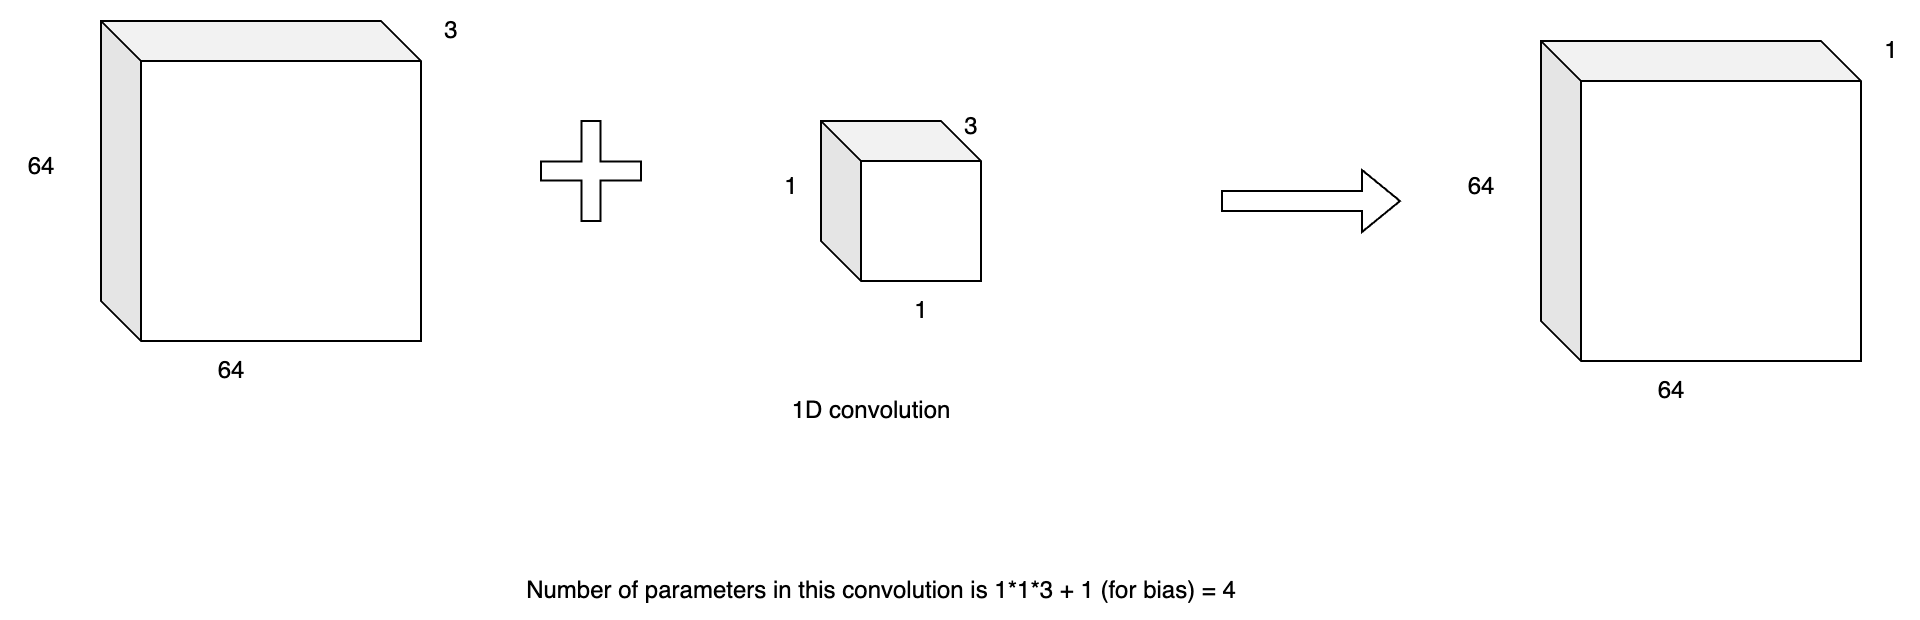

The diagram above was exported from draw.io. Its source (the exported page's mxGraphModel, read from the mxfile embedded in the PNG):
<mxGraphModel dx="984" dy="651" grid="1" gridSize="10" guides="1" tooltips="1" connect="1" arrows="1" fold="1" page="1" pageScale="1" pageWidth="850" pageHeight="1100" math="0" shadow="0">
  <root>
    <mxCell id="0" />
    <mxCell id="1" parent="0" />
    <mxCell id="h_yWhKHbbZjhJ2EK91BS-20" value="" style="shape=cube;whiteSpace=wrap;html=1;boundedLbl=1;backgroundOutline=1;darkOpacity=0.05;darkOpacity2=0.1;" parent="1" vertex="1">
      <mxGeometry x="470" y="200" width="80" height="80" as="geometry" />
    </mxCell>
    <mxCell id="h_yWhKHbbZjhJ2EK91BS-21" value="1" style="text;html=1;align=center;verticalAlign=middle;resizable=0;points=[];autosize=1;strokeColor=none;fillColor=none;" parent="1" vertex="1">
      <mxGeometry x="505" y="280" width="30" height="30" as="geometry" />
    </mxCell>
    <mxCell id="h_yWhKHbbZjhJ2EK91BS-22" value="64" style="text;html=1;align=center;verticalAlign=middle;resizable=0;points=[];autosize=1;strokeColor=none;fillColor=none;" parent="1" vertex="1">
      <mxGeometry x="875" y="320" width="40" height="30" as="geometry" />
    </mxCell>
    <mxCell id="h_yWhKHbbZjhJ2EK91BS-23" value="1" style="text;html=1;align=center;verticalAlign=middle;resizable=0;points=[];autosize=1;strokeColor=none;fillColor=none;" parent="1" vertex="1">
      <mxGeometry x="440" y="218" width="30" height="30" as="geometry" />
    </mxCell>
    <mxCell id="h_yWhKHbbZjhJ2EK91BS-24" value="3" style="text;html=1;align=center;verticalAlign=middle;resizable=0;points=[];autosize=1;strokeColor=none;fillColor=none;" parent="1" vertex="1">
      <mxGeometry x="530" y="188" width="30" height="30" as="geometry" />
    </mxCell>
    <mxCell id="h_yWhKHbbZjhJ2EK91BS-25" value="1D convolution" style="text;html=1;align=center;verticalAlign=middle;resizable=0;points=[];autosize=1;strokeColor=none;fillColor=none;" parent="1" vertex="1">
      <mxGeometry x="445" y="330" width="100" height="30" as="geometry" />
    </mxCell>
    <mxCell id="h_yWhKHbbZjhJ2EK91BS-26" value="" style="shape=flexArrow;endArrow=classic;html=1;rounded=0;" parent="1" edge="1">
      <mxGeometry width="50" height="50" relative="1" as="geometry">
        <mxPoint x="670" y="240" as="sourcePoint" />
        <mxPoint x="760" y="240" as="targetPoint" />
      </mxGeometry>
    </mxCell>
    <mxCell id="h_yWhKHbbZjhJ2EK91BS-28" value="64" style="text;html=1;align=center;verticalAlign=middle;resizable=0;points=[];autosize=1;strokeColor=none;fillColor=none;" parent="1" vertex="1">
      <mxGeometry x="780" y="218" width="40" height="30" as="geometry" />
    </mxCell>
    <mxCell id="h_yWhKHbbZjhJ2EK91BS-29" value="" style="shape=cube;whiteSpace=wrap;html=1;boundedLbl=1;backgroundOutline=1;darkOpacity=0.05;darkOpacity2=0.1;" parent="1" vertex="1">
      <mxGeometry x="830" y="160" width="160" height="160" as="geometry" />
    </mxCell>
    <mxCell id="h_yWhKHbbZjhJ2EK91BS-30" value="1" style="text;html=1;align=center;verticalAlign=middle;resizable=0;points=[];autosize=1;strokeColor=none;fillColor=none;" parent="1" vertex="1">
      <mxGeometry x="990" y="150" width="30" height="30" as="geometry" />
    </mxCell>
    <mxCell id="h_yWhKHbbZjhJ2EK91BS-31" value="64" style="text;html=1;align=center;verticalAlign=middle;resizable=0;points=[];autosize=1;strokeColor=none;fillColor=none;" parent="1" vertex="1">
      <mxGeometry x="155" y="310" width="40" height="30" as="geometry" />
    </mxCell>
    <mxCell id="h_yWhKHbbZjhJ2EK91BS-32" value="64" style="text;html=1;align=center;verticalAlign=middle;resizable=0;points=[];autosize=1;strokeColor=none;fillColor=none;" parent="1" vertex="1">
      <mxGeometry x="60" y="208" width="40" height="30" as="geometry" />
    </mxCell>
    <mxCell id="h_yWhKHbbZjhJ2EK91BS-33" value="" style="shape=cube;whiteSpace=wrap;html=1;boundedLbl=1;backgroundOutline=1;darkOpacity=0.05;darkOpacity2=0.1;" parent="1" vertex="1">
      <mxGeometry x="110" y="150" width="160" height="160" as="geometry" />
    </mxCell>
    <mxCell id="h_yWhKHbbZjhJ2EK91BS-34" value="3" style="text;html=1;align=center;verticalAlign=middle;resizable=0;points=[];autosize=1;strokeColor=none;fillColor=none;" parent="1" vertex="1">
      <mxGeometry x="270" y="140" width="30" height="30" as="geometry" />
    </mxCell>
    <mxCell id="h_yWhKHbbZjhJ2EK91BS-35" value="" style="shape=cross;whiteSpace=wrap;html=1;size=0.19058823529411484;" parent="1" vertex="1">
      <mxGeometry x="330" y="200" width="50" height="50" as="geometry" />
    </mxCell>
    <mxCell id="h_yWhKHbbZjhJ2EK91BS-41" value="Number of parameters in this convolution is 1*1*3 + 1 (for bias) = 4" style="text;html=1;align=center;verticalAlign=middle;resizable=0;points=[];autosize=1;strokeColor=none;fillColor=none;" parent="1" vertex="1">
      <mxGeometry x="310" y="420" width="380" height="30" as="geometry" />
    </mxCell>
  </root>
</mxGraphModel>